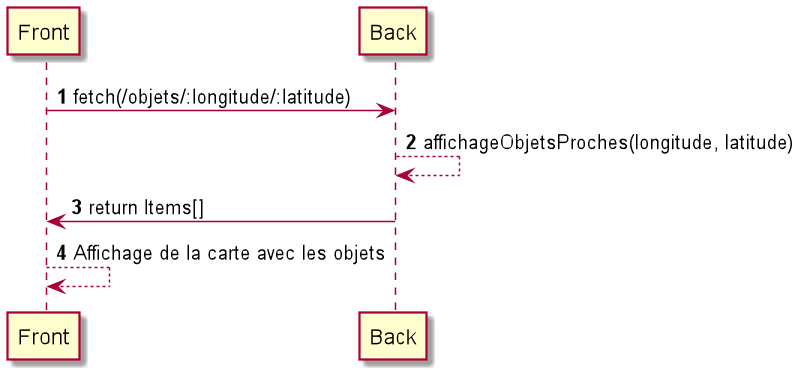

The diagram above was rendered by PlantUML. Its source (embedded in the PNG):
@startuml
'https://plantuml.com/sequence-diagram

autonumber


Front -> Back: fetch(/objets/:longitude/:latitude)
Back --> Back : affichageObjetsProches(longitude, latitude)
Back -> Front: return Items[]
Front --> Front : Affichage de la carte avec les objets 


@enduml